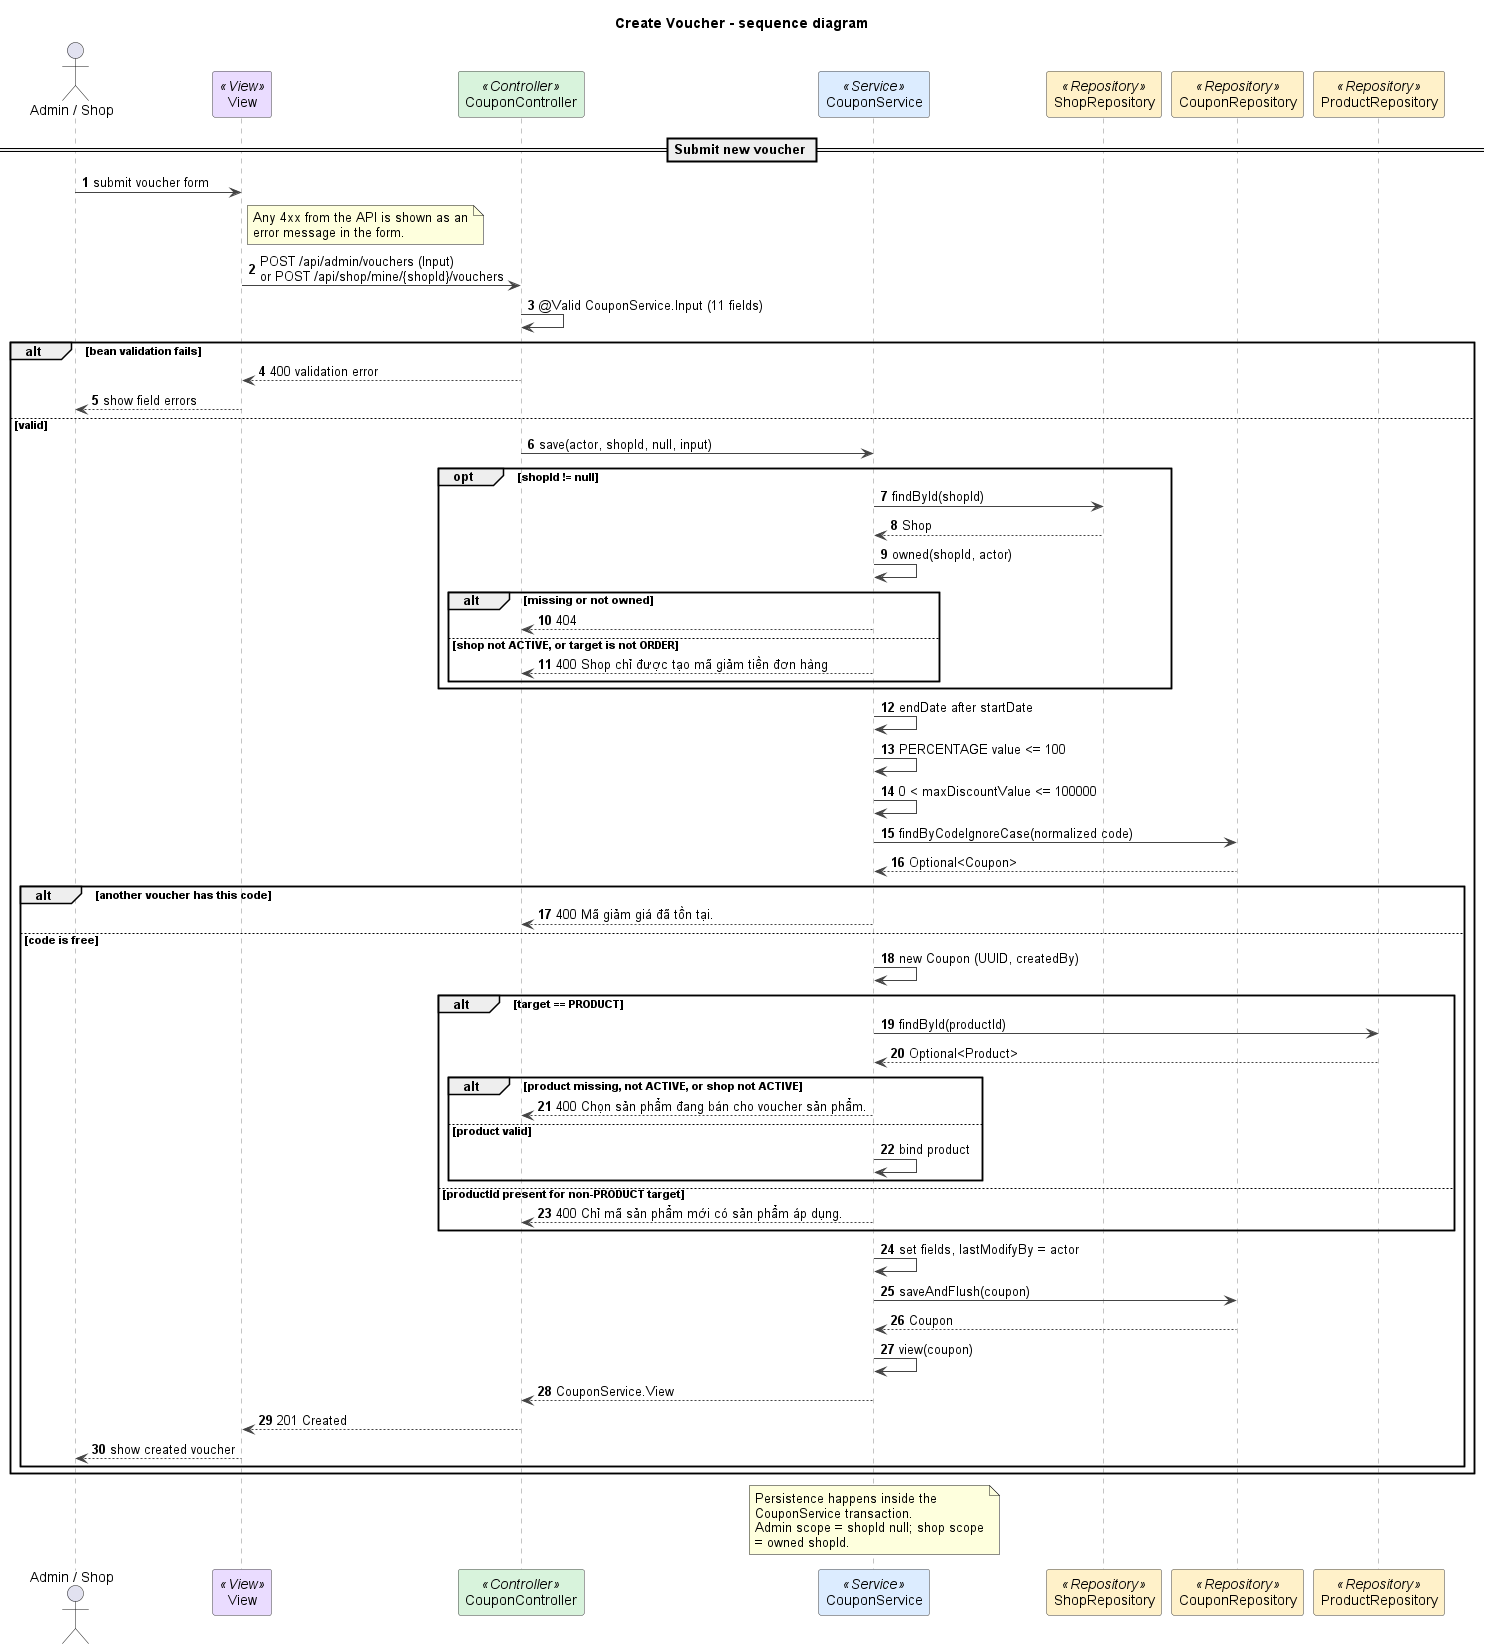

The diagram above was rendered by PlantUML. Its source (embedded in the PNG):
@startuml
title Create Voucher - sequence diagram
autonumber
skinparam shadowing false
skinparam defaultFontName Arial
skinparam wrapWidth 240
skinparam ArrowColor #444444
skinparam sequenceMessageAlign left
skinparam sequence {
  LifeLineBorderColor #888888
  ParticipantBorderColor #444444
  ParticipantBackgroundColor #FFFFFF
}

actor "Admin / Shop" as U
participant "View" as V <<View>> #EADCFF
participant CouponController as C <<Controller>> #D8F3DC
participant CouponService as S <<Service>> #DCECFF
participant ShopRepository as SR <<Repository>> #FFF1C9
participant CouponRepository as CR <<Repository>> #FFF1C9
participant ProductRepository as PR <<Repository>> #FFF1C9

== Submit new voucher ==
U -> V : submit voucher form
note right of V
  Any 4xx from the API is shown as an error message in the form.
end note
V -> C : POST /api/admin/vouchers (Input)\nor POST /api/shop/mine/{shopId}/vouchers
C -> C : @Valid CouponService.Input (11 fields)
alt bean validation fails
  C --> V : 400 validation error
  V --> U : show field errors
else valid
  C -> S : save(actor, shopId, null, input)
  opt shopId != null
    S -> SR : findById(shopId)
    SR --> S : Shop
    S -> S : owned(shopId, actor)
    alt missing or not owned
      S --> C : 404
    else shop not ACTIVE, or target is not ORDER
      S --> C : 400 Shop chỉ được tạo mã giảm tiền đơn hàng
    end
  end
  S -> S : endDate after startDate
  S -> S : PERCENTAGE value <= 100
  S -> S : 0 < maxDiscountValue <= 100000
  S -> CR : findByCodeIgnoreCase(normalized code)
  CR --> S : Optional<Coupon>
  alt another voucher has this code
    S --> C : 400 Mã giảm giá đã tồn tại.
  else code is free
    S -> S : new Coupon (UUID, createdBy)
    alt target == PRODUCT
      S -> PR : findById(productId)
      PR --> S : Optional<Product>
      alt product missing, not ACTIVE, or shop not ACTIVE
        S --> C : 400 Chọn sản phẩm đang bán cho voucher sản phẩm.
      else product valid
        S -> S : bind product
      end
    else productId present for non-PRODUCT target
      S --> C : 400 Chỉ mã sản phẩm mới có sản phẩm áp dụng.
    end
    S -> S : set fields, lastModifyBy = actor
    S -> CR : saveAndFlush(coupon)
    CR --> S : Coupon
    S -> S : view(coupon)
    S --> C : CouponService.View
    C --> V : 201 Created
    V --> U : show created voucher
  end
end

note over S
  Persistence happens inside the CouponService transaction.
  Admin scope = shopId null; shop scope = owned shopId.
end note

@enduml